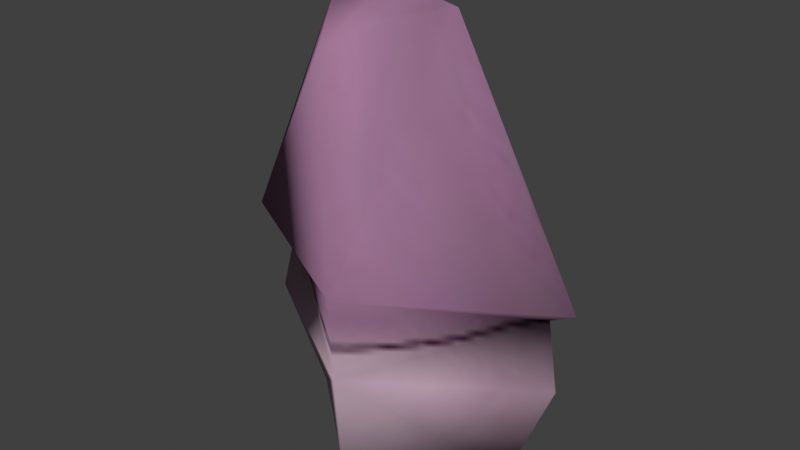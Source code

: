 # Source: Mingler.blend  (saved by Blender 4.5.91; exported with 4.5.12 LTS)
import bpy
from mathutils import Matrix  # noqa: F401  (used for matrix-valued properties, if any)

bpy.ops.wm.read_factory_settings(use_empty=True)
scene = bpy.context.scene
scene.name = 'Scene'

# ---- collections
col_collection = bpy.data.collections.new('Collection'); scene.collection.children.link(col_collection)

# ---- images (referenced by path relative to the original .blend; pixels are not part of the script)
import os
ASSET_DIR = os.environ.get("B2B_ASSET_DIR", "")  # directory of the original .blend (textures are referenced by path, not embedded)
HERE = os.path.dirname(os.path.abspath(__file__))  # packed textures are extracted next to this script under _unpacked/

def load_image(name, relpath, width, height, colorspace="sRGB"):
    """Load a texture the original file referenced (path relative to the .blend, or extracted next to this script)."""
    p = next((c for c in (os.path.join(HERE, relpath), os.path.join(ASSET_DIR, relpath)) if relpath and os.path.exists(c)), "")
    if p:
        img = bpy.data.images.load(p, check_existing=True)
        img.name = name
    else:  # same state as the original file: an image datablock whose file is absent (Cycles renders it pink)
        img = bpy.data.images.new(name, width, height)
        img.source = "FILE"
        img.filepath = "//" + (relpath or name)
    img.colorspace_settings.name = colorspace
    return img
img_mingler_jpg = load_image('mingler.jpg', '_unpacked/mingler.63504c7e.jpg', 128, 128, 'sRGB')

# ---- materials (node trees are filled in below, after node groups)
mat_twoface = bpy.data.materials.new('twoface')
mat_twoface.use_backface_culling = True
mat_twoface.diffuse_color = (1.0, 1.0, 1.0, 1.0)
mat_twoface.specular_color = (0.0, 0.0, 0.0)
mat_twoface.roughness = 1.0
mat_twoface.specular_intensity = 1.0

# ---- material node trees
mat_twoface.use_nodes = True; mat_twoface.node_tree.nodes.clear()
_N = mat_twoface.node_tree.nodes; _L = mat_twoface.node_tree.links
n0 = _N.new('ShaderNodeBsdfPrincipled'); n0.name = 'Principled BSDF'; n0.location = (-121, 348)
n0.inputs[2].default_value = 1.0
n0.inputs[3].default_value = 1.0
n1 = _N.new('ShaderNodeOutputMaterial'); n1.name = 'Material Output'; n1.location = (171, 311)
n2 = _N.new('ShaderNodeAttribute'); n2.name = 'Attribute'; n2.location = (-583, 368)
n2.attribute_name = 'Col'
n3 = _N.new('ShaderNodeTexImage'); n3.name = 'Image Texture'; n3.location = (-624, 172)
n3.image = img_mingler_jpg
n4 = _N.new('ShaderNodeMixRGB'); n4.name = 'Mix (Legacy)'; n4.location = (-331, 310)
n4.blend_type = 'MULTIPLY'
n4.inputs[0].default_value = 1.0
_L.new(n2.outputs[0], n4.inputs[1])
_L.new(n3.outputs[0], n4.inputs[2])
_L.new(n0.outputs[0], n1.inputs[0])
_L.new(n4.outputs[0], n0.inputs[0])
n1.is_active_output = True

# ---- world
world_world = bpy.data.worlds.new('World'); scene.world = world_world
world_world.use_nodes = True; world_world.node_tree.nodes.clear()
_N = world_world.node_tree.nodes; _L = world_world.node_tree.links
n0 = _N.new('ShaderNodeOutputWorld'); n0.name = 'World Output'; n0.location = (200, 100)
n1 = _N.new('ShaderNodeBackground'); n1.name = 'Background'; n1.location = (-200, 100)
n1.inputs[0].default_value = (0.05088, 0.05088, 0.05088, 1.0)
_L.new(n1.outputs[0], n0.inputs[0])
n0.is_active_output = True
world_world.color = (0.05088, 0.05088, 0.05088)
world_world.sun_shadow_jitter_overblur = 0.0

# ---- meshes
me_twoface = bpy.data.meshes.new('twoface')
me_twoface.from_pydata([(-0.5501, 0.02, -0.086), (2.687e-06, 0.3343, -0.1145), (2.687e-06, 0.02, -0.086), (2.687e-06, -0.4657, -0.001925), (2.687e-06, -0.001124, 2.0), (-0.3003, -0.09299, 1.989), (2.687e-06, -0.09299, 1.989), (-0.7104, 0.02, 0.725), (2.687e-06, -0.519, 0.7579), (2.687e-06, -0.519, 0.8209), (0.7614, 0.02, 0.4282), (0.5501, 0.02, -0.086), (2.687e-06, 0.527, 0.4197), (-0.8111, 0.02, 0.3623), (2.687e-06, -0.4996, 0.4282), (0.7104, 0.02, 0.7579), (2.687e-06, 0.4242, 0.7557), (2.687e-06, 0.4006, 0.8249), (-0.9448, 0.02, 0.7714), (0.3003, -0.09299, 1.989), (0.8288, 0.02, 0.8209), (2.687e-06, -0.519, 1.886)], [], [(0, 1, 2), (3, 0, 2), (4, 5, 6), (7, 8, 9), (10, 11, 12), (12, 11, 1), (1, 0, 12), (12, 0, 13), (13, 0, 14), (14, 0, 3), (14, 15, 8), (8, 15, 9), (16, 12, 7), (7, 12, 13), (13, 14, 7), (7, 14, 8), (16, 7, 17), (17, 7, 18), (17, 4, 19), (19, 4, 6), (4, 17, 5), (5, 17, 18), (3, 2, 11), (11, 2, 1), (3, 11, 14), (14, 11, 10), (14, 10, 15), (15, 10, 12), (12, 16, 15), (15, 16, 17), (15, 17, 20), (20, 17, 19), (15, 20, 9), (9, 20, 19), (9, 19, 21), (21, 19, 6), (7, 9, 18), (18, 9, 21), (18, 21, 5), (5, 21, 6)])
me_twoface.polygons.foreach_set('use_smooth', [True] * 40)
_uv = me_twoface.uv_layers.new(name='Rewritten')
_uv.uv.foreach_set('vector', [0.6966, 1.004, 0.9998, 0.7515, 1.001, 1.003, 0.4597, 0.7989, 0.6966, 1.004, 0.3335, 1.002, 0.0002826, 8.881e-05, 0.696, 0.0, 0.3387, 0.07494, 0.695, 0.4885, 0.4597, 0.4883, 0.4597, 0.392, 0.2124, 0.5926, 0.2111, 0.7988, 0.0, 0.5934, 0.0, 0.5934, 0.2111, 0.7988, -0.000118, 1.002, 0.9998, 0.7515, 0.6966, 1.004, 0.9999, 0.5934, 0.9999, 0.5934, 0.6966, 1.004, 0.6971, 0.5938, 0.6971, 0.5938, 0.6966, 1.004, 0.4597, 0.5913, 0.4597, 0.5913, 0.6966, 1.004, 0.4597, 0.7989, 0.4597, 0.5913, 0.2122, 0.4897, 0.4597, 0.4883, 0.4597, 0.4883, 0.2122, 0.4897, 0.4597, 0.392, 1.001, 0.489, 0.9999, 0.5934, 0.695, 0.4885, 0.695, 0.4885, 0.9999, 0.5934, 0.6971, 0.5938, 0.6971, 0.5938, 0.4597, 0.5913, 0.695, 0.4885, 0.695, 0.4885, 0.4597, 0.5913, 0.4597, 0.4883, 1.001, 0.489, 0.695, 0.4885, 1.002, 0.3906, 1.002, 0.3906, 0.695, 0.4885, 0.6965, 0.3912, -0.001037, 0.3906, 0.0002826, 8.881e-05, 0.211, 0.2192, 0.211, 0.2192, 0.0002826, 8.881e-05, 0.3387, 0.07494, 1.0, 9.435e-05, 1.002, 0.3906, 0.696, 0.0, 0.696, 0.0, 1.002, 0.3906, 0.6965, 0.3912, 0.4597, 0.7989, 0.3335, 1.002, 0.2111, 0.7988, 0.2111, 0.7988, 0.3335, 1.002, -0.000118, 1.002, 0.4597, 0.7989, 0.2111, 0.7988, 0.4597, 0.5913, 0.4597, 0.5913, 0.2111, 0.7988, 0.2124, 0.5926, 0.4597, 0.5913, 0.2124, 0.5926, 0.2122, 0.4897, 0.2122, 0.4897, 0.2124, 0.5926, 0.0, 0.5934, 0.0, 0.5934, 0.0006654, 0.489, 0.2122, 0.4897, 0.2122, 0.4897, 0.0006654, 0.489, -0.001037, 0.3906, 0.2122, 0.4897, -0.001037, 0.3906, 0.2127, 0.3906, 0.2127, 0.3906, -0.001037, 0.3906, 0.211, 0.2192, 0.2122, 0.4897, 0.2127, 0.3906, 0.4597, 0.392, 0.4597, 0.392, 0.2127, 0.3906, 0.211, 0.2192, 0.4597, 0.392, 0.211, 0.2192, 0.4597, 0.2191, 0.4597, 0.2191, 0.211, 0.2192, 0.3387, 0.07494, 0.695, 0.4885, 0.4597, 0.392, 0.6965, 0.3912, 0.6965, 0.3912, 0.4597, 0.392, 0.4597, 0.2191, 0.6965, 0.3912, 0.4597, 0.2191, 0.696, 0.0, 0.696, 0.0, 0.4597, 0.2191, 0.3387, 0.07494])
_uv.active_render = True
_uv = me_twoface.uv_layers.new(name='Clash')
_uv.uv.foreach_set('vector', [0.7137, 0.1547, 0.4902, 0.1547, 0.4883, 0.09436, 0.4882, 0.008666, 0.7137, 0.1547, 0.4883, 0.09436, 0.4883, 0.9378, 0.6496, 0.9376, 0.4883, 0.9913, 0.7271, 0.5049, 0.9474, 0.5049, 0.9704, 0.5228, 0.2401, 0.4337, 0.2682, 0.1547, 0.4882, 0.4337, 0.4882, 0.4337, 0.2682, 0.1547, 0.4902, 0.1547, 0.4902, 0.1547, 0.7137, 0.1547, 0.4882, 0.4337, 0.4882, 0.4337, 0.7137, 0.1547, 0.751, 0.4337, 0.751, 0.4337, 0.7137, 0.1547, 0.9913, 0.4337, 0.9913, 0.4337, 0.7137, 0.1547, 0.9503, 0.1547, 0.008658, 0.4337, 0.2638, 0.5049, 0.05265, 0.5049, 0.05265, 0.5049, 0.2638, 0.5049, 0.02983, 0.5228, 0.4883, 0.5049, 0.4882, 0.4337, 0.7271, 0.5049, 0.7271, 0.5049, 0.4882, 0.4337, 0.751, 0.4337, 0.751, 0.4337, 0.9913, 0.4337, 0.7271, 0.5049, 0.7271, 0.5049, 0.9913, 0.4337, 0.9474, 0.5049, 0.4883, 0.5049, 0.7271, 0.5049, 0.4874, 0.5228, 0.4874, 0.5228, 0.7271, 0.5049, 0.7427, 0.5228, 0.4874, 0.5228, 0.4883, 0.9378, 0.3456, 0.9378, 0.3456, 0.9376, 0.4883, 0.9378, 0.4883, 0.9913, 0.4883, 0.9378, 0.4874, 0.5228, 0.6496, 0.9378, 0.6496, 0.9378, 0.4874, 0.5228, 0.7427, 0.5228, 0.4882, 0.00896, 0.4883, 0.09432, 0.2682, 0.1547, 0.2682, 0.1547, 0.4883, 0.09437, 0.4902, 0.1547, 0.04976, 0.1547, 0.2682, 0.1547, 0.008658, 0.4337, 0.008658, 0.4337, 0.2682, 0.1547, 0.2401, 0.4337, 0.008658, 0.4337, 0.2401, 0.4337, 0.2638, 0.5049, 0.2638, 0.5049, 0.2401, 0.4337, 0.4882, 0.4337, 0.4882, 0.4337, 0.4883, 0.5049, 0.2638, 0.5049, 0.2638, 0.5049, 0.4883, 0.5049, 0.4874, 0.5228, 0.2638, 0.5049, 0.4874, 0.5228, 0.2503, 0.5228, 0.2503, 0.5228, 0.4874, 0.5228, 0.3456, 0.9378, 0.2638, 0.5049, 0.2503, 0.5228, 0.02983, 0.5228, 0.02983, 0.5228, 0.2503, 0.5228, 0.3456, 0.9378, 0.02983, 0.5228, 0.3456, 0.9378, 0.1896, 0.9378, 0.1896, 0.9378, 0.3456, 0.9378, 0.208, 0.9897, 0.7271, 0.5049, 0.9704, 0.5228, 0.7427, 0.5228, 0.7427, 0.5228, 0.9704, 0.5228, 0.8121, 0.9378, 0.7427, 0.5228, 0.8121, 0.9378, 0.6496, 0.9378, 0.6496, 0.9378, 0.8121, 0.9378, 0.8028, 0.9881])
_ca = me_twoface.color_attributes.new('Col', 'BYTE_COLOR', 'CORNER')
_ca.data.foreach_set('color', [1.0, 1.0, 1.0, 1.0, 1.0, 1.0, 1.0, 1.0, 1.0, 1.0, 1.0, 1.0, 1.0, 1.0, 1.0, 1.0, 1.0, 1.0, 1.0, 1.0, 1.0, 1.0, 1.0, 1.0, 1.0, 1.0, 1.0, 1.0, 1.0, 1.0, 1.0, 1.0, 1.0, 1.0, 1.0, 1.0, 1.0, 1.0, 1.0, 1.0, 1.0, 1.0, 1.0, 1.0, 1.0, 1.0, 1.0, 1.0, 1.0, 1.0, 1.0, 1.0, 1.0, 1.0, 1.0, 1.0, 1.0, 1.0, 1.0, 1.0, 1.0, 1.0, 1.0, 1.0, 1.0, 1.0, 1.0, 1.0, 1.0, 1.0, 1.0, 1.0, 1.0, 1.0, 1.0, 1.0, 1.0, 1.0, 1.0, 1.0, 1.0, 1.0, 1.0, 1.0, 1.0, 1.0, 1.0, 1.0, 1.0, 1.0, 1.0, 1.0, 1.0, 1.0, 1.0, 1.0, 1.0, 1.0, 1.0, 1.0, 1.0, 1.0, 1.0, 1.0, 1.0, 1.0, 1.0, 1.0, 1.0, 1.0, 1.0, 1.0, 1.0, 1.0, 1.0, 1.0, 1.0, 1.0, 1.0, 1.0, 1.0, 1.0, 1.0, 1.0, 1.0, 1.0, 1.0, 1.0, 1.0, 1.0, 1.0, 1.0, 1.0, 1.0, 1.0, 1.0, 1.0, 1.0, 1.0, 1.0, 1.0, 1.0, 1.0, 1.0, 1.0, 1.0, 1.0, 1.0, 1.0, 1.0, 1.0, 1.0, 1.0, 1.0, 1.0, 1.0, 1.0, 1.0, 1.0, 1.0, 1.0, 1.0, 1.0, 1.0, 1.0, 1.0, 1.0, 1.0, 1.0, 1.0, 1.0, 1.0, 1.0, 1.0, 1.0, 1.0, 1.0, 1.0, 1.0, 1.0, 1.0, 1.0, 1.0, 1.0, 1.0, 1.0, 1.0, 1.0, 1.0, 1.0, 1.0, 1.0, 1.0, 1.0, 1.0, 1.0, 1.0, 1.0, 1.0, 1.0, 1.0, 1.0, 1.0, 1.0, 1.0, 1.0, 1.0, 1.0, 1.0, 1.0, 1.0, 1.0, 1.0, 1.0, 1.0, 1.0, 1.0, 1.0, 1.0, 1.0, 1.0, 1.0, 1.0, 1.0, 1.0, 1.0, 1.0, 1.0, 1.0, 1.0, 1.0, 1.0, 1.0, 1.0, 1.0, 1.0, 1.0, 1.0, 1.0, 1.0, 1.0, 1.0, 1.0, 1.0, 1.0, 1.0, 1.0, 1.0, 1.0, 1.0, 1.0, 1.0, 1.0, 1.0, 1.0, 1.0, 1.0, 1.0, 1.0, 1.0, 1.0, 1.0, 1.0, 1.0, 1.0, 1.0, 1.0, 1.0, 1.0, 1.0, 1.0, 1.0, 1.0, 1.0, 1.0, 1.0, 1.0, 1.0, 1.0, 1.0, 1.0, 1.0, 1.0, 1.0, 1.0, 1.0, 1.0, 1.0, 1.0, 1.0, 1.0, 1.0, 1.0, 1.0, 1.0, 1.0, 1.0, 1.0, 1.0, 1.0, 1.0, 1.0, 1.0, 1.0, 1.0, 1.0, 1.0, 1.0, 1.0, 1.0, 1.0, 1.0, 1.0, 1.0, 1.0, 1.0, 1.0, 1.0, 1.0, 1.0, 1.0, 1.0, 1.0, 1.0, 1.0, 1.0, 1.0, 1.0, 1.0, 1.0, 1.0, 1.0, 1.0, 1.0, 1.0, 1.0, 1.0, 1.0, 1.0, 1.0, 1.0, 1.0, 1.0, 1.0, 1.0, 1.0, 1.0, 1.0, 1.0, 1.0, 1.0, 1.0, 1.0, 1.0, 1.0, 1.0, 1.0, 1.0, 1.0, 1.0, 1.0, 1.0, 1.0, 1.0, 1.0, 1.0, 1.0, 1.0, 1.0, 1.0, 1.0, 1.0, 1.0, 1.0, 1.0, 1.0, 1.0, 1.0, 1.0, 1.0, 1.0, 1.0, 1.0, 1.0, 1.0, 1.0, 1.0, 1.0, 1.0, 1.0, 1.0, 1.0, 1.0, 1.0, 1.0, 1.0, 1.0, 1.0, 1.0, 1.0, 1.0, 1.0, 1.0, 1.0, 1.0, 1.0, 1.0, 1.0, 1.0, 1.0, 1.0, 1.0, 1.0, 1.0, 1.0, 1.0, 1.0, 1.0, 1.0, 1.0, 1.0, 1.0, 1.0, 1.0, 1.0, 1.0, 1.0, 1.0, 1.0, 1.0, 1.0, 1.0, 1.0, 1.0, 1.0, 1.0, 1.0, 1.0, 1.0, 1.0, 1.0, 1.0, 1.0, 1.0, 1.0, 1.0, 1.0, 1.0, 1.0, 1.0, 1.0, 1.0, 1.0, 1.0, 1.0, 1.0, 1.0, 1.0, 1.0, 1.0, 1.0, 1.0, 1.0, 1.0, 1.0, 1.0, 1.0, 1.0, 1.0, 1.0, 1.0, 1.0, 1.0, 1.0, 1.0, 1.0, 1.0, 1.0, 1.0, 1.0])
me_twoface.materials.append(mat_twoface)
me_twoface.update()

# ---- objects
ob_twoface = bpy.data.objects.new('twoface', me_twoface)

# ---- transforms, parenting, visibility, modifiers, constraints
ob_twoface.location = (0.0, 0.0, 0.0)

# ---- collection membership
scene.collection.objects.link(ob_twoface)

# ---- scene / render settings (as saved in the file)
scene.frame_start = 1; scene.frame_end = 250; scene.frame_set(1)
scene.render.engine = 'CYCLES'
scene.cycles.bake_type = 'DIFFUSE'
scene.view_settings.view_transform = 'Standard'
bpy.context.view_layer.update()

# ---- added for rendering (the .blend has no active camera and no usable light): camera, sun
cam_auto = bpy.data.cameras.new('AutoCamera')
cam_auto.lens = 50.0
cam_auto.sensor_width = 36.0
cam_auto.clip_end = 1000.0
ob_auto_camera = bpy.data.objects.new('AutoCamera', cam_auto)
scene.collection.objects.link(ob_auto_camera)
ob_auto_camera.location = (2.67245, -3.27256, 3.12695)
ob_auto_camera.rotation_euler = (1.09748, -7.21219e-08, 0.694738)
scene.camera = ob_auto_camera
light_auto_sun = bpy.data.lights.new('AutoSun', 'SUN')
light_auto_sun.energy = 3.0
light_auto_sun.angle = 0.0523599
ob_auto_sun = bpy.data.objects.new('AutoSun', light_auto_sun)
scene.collection.objects.link(ob_auto_sun)
ob_auto_sun.rotation_euler = (0.872665, 0.174533, 0.523599)
bpy.context.view_layer.update()
